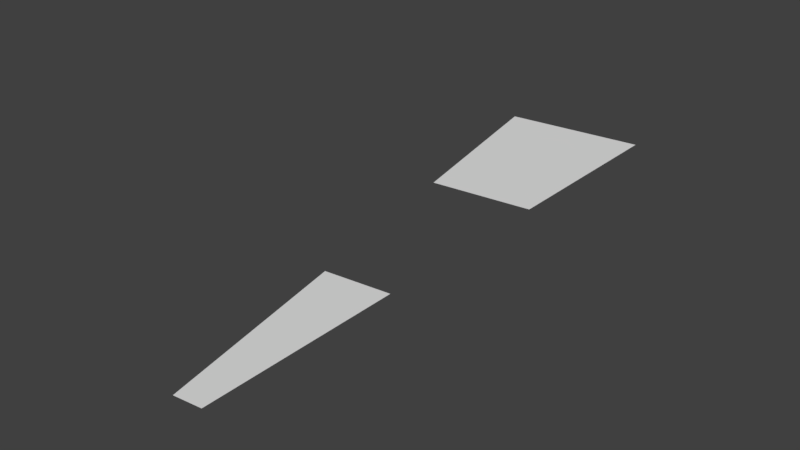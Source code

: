 # Source: cirlcerooms.blend  (saved by Blender 2.79.0; exported with 4.5.12 LTS)
import bpy
from mathutils import Matrix  # noqa: F401  (used for matrix-valued properties, if any)

bpy.ops.wm.read_factory_settings(use_empty=True)
scene = bpy.context.scene
scene.name = 'Scene'

# ---- collections
col_collection_1 = bpy.data.collections.new('Collection 1'); scene.collection.children.link(col_collection_1)

# ---- world
world_world = bpy.data.worlds.new('World'); scene.world = world_world
world_world.color = (0.05088, 0.05088, 0.05088)
world_world.use_sun_shadow = False
world_world.sun_shadow_jitter_overblur = 0.0
world_world.cycles.sampling_method = 'MANUAL'

# ---- meshes
me_circle_003 = bpy.data.meshes.new('Circle.003')
me_circle_003.from_pydata([(-1.012e-07, 0.1479, 0.0), (-0.02886, 0.1451, 0.0), (-7.588e-08, 0.3609, 0.0), (-0.07042, 0.354, 0.0)], [], [(3, 2, 0, 1)])
me_circle_003.use_remesh_preserve_volume = False
me_circle_003.use_remesh_preserve_attributes = False
me_circle_003.use_mirror_vertex_groups = False
me_circle_003.update()
me_circle = bpy.data.meshes.new('Circle')
me_circle.from_pydata([(-2.529e-08, 0.787, 0.0), (-5.059e-08, 0.574, 0.0), (-0.112, 0.5629, 0.0), (-0.1535, 0.7719, 0.0)], [], [(3, 0, 1, 2)])
me_circle.use_remesh_preserve_volume = False
me_circle.use_remesh_preserve_attributes = False
me_circle.use_mirror_vertex_groups = False
me_circle.update()

# ---- objects
ob_outerroom = bpy.data.objects.new('outerRoom', me_circle_003)
ob_innerroom = bpy.data.objects.new('innerRoom', me_circle)

# ---- transforms, parenting, visibility, modifiers, constraints
ob_outerroom.location = (0.0, 0.0, 0.0)
ob_outerroom.lineart.crease_threshold = 0.0
ob_innerroom.location = (0.0, 0.0, 0.0)
ob_innerroom.lineart.crease_threshold = 0.0

# ---- collection membership
col_collection_1.objects.link(ob_outerroom)
col_collection_1.objects.link(ob_innerroom)

# ---- scene / render settings (as saved in the file)
scene.frame_start = 1; scene.frame_end = 250; scene.frame_set(1)
scene.render.engine = 'BLENDER_EEVEE_NEXT'
scene.render.resolution_percentage = 50
scene.render.dither_intensity = 0.0
scene.cycles.use_denoising = False
scene.cycles.samples = 128
scene.cycles.sampling_pattern = 'TABULATED_SOBOL'
scene.cycles.use_adaptive_sampling = False
scene.cycles.use_light_tree = False
scene.cycles.blur_glossy = 0.0
scene.cycles.sample_clamp_indirect = 0.0
scene.view_settings.view_transform = 'Standard'
bpy.context.view_layer.update()

# ---- added for rendering (the .blend has no active camera and no usable light): camera, sun
cam_auto = bpy.data.cameras.new('AutoCamera')
cam_auto.lens = 50.0
cam_auto.sensor_width = 36.0
cam_auto.clip_end = 1000.0
ob_auto_camera = bpy.data.objects.new('AutoCamera', cam_auto)
scene.collection.objects.link(ob_auto_camera)
ob_auto_camera.location = (0.533883, -0.266744, 0.488519)
ob_auto_camera.rotation_euler = (1.09748, -7.21219e-08, 0.694738)
scene.camera = ob_auto_camera
light_auto_sun = bpy.data.lights.new('AutoSun', 'SUN')
light_auto_sun.energy = 3.0
light_auto_sun.angle = 0.0523599
ob_auto_sun = bpy.data.objects.new('AutoSun', light_auto_sun)
scene.collection.objects.link(ob_auto_sun)
ob_auto_sun.rotation_euler = (0.872665, 0.174533, 0.523599)
bpy.context.view_layer.update()
